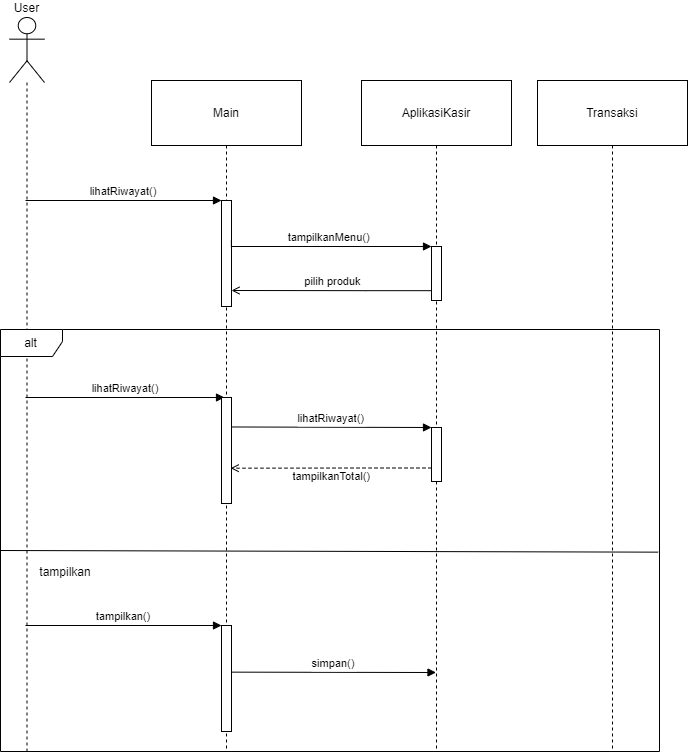

The diagram above was exported from draw.io. Its source (the exported page's mxGraphModel, read from the mxfile embedded in the PNG):
<mxGraphModel dx="1588" dy="1422" grid="0" gridSize="10" guides="1" tooltips="1" connect="1" arrows="1" fold="1" page="0" pageScale="1" pageWidth="850" pageHeight="1100" math="0" shadow="0">
  <root>
    <mxCell id="0" />
    <mxCell id="1" parent="0" />
    <mxCell id="EAEwHfjyX0VDjZCvs-Zl-1" value="User" style="shape=umlLifeline;perimeter=lifelinePerimeter;whiteSpace=wrap;container=1;dropTarget=0;collapsible=0;recursiveResize=0;outlineConnect=0;portConstraint=eastwest;newEdgeStyle={&quot;edgeStyle&quot;:&quot;elbowEdgeStyle&quot;,&quot;elbow&quot;:&quot;vertical&quot;,&quot;curved&quot;:0,&quot;rounded&quot;:0};participant=umlActor;verticalAlign=bottom;labelPosition=center;verticalLabelPosition=top;align=center;size=65;" parent="1" vertex="1">
      <mxGeometry x="217" y="-85" width="35" height="735" as="geometry" />
    </mxCell>
    <mxCell id="EAEwHfjyX0VDjZCvs-Zl-2" value="Main" style="shape=umlLifeline;perimeter=lifelinePerimeter;whiteSpace=wrap;container=1;dropTarget=0;collapsible=0;recursiveResize=0;outlineConnect=0;portConstraint=eastwest;newEdgeStyle={&quot;edgeStyle&quot;:&quot;elbowEdgeStyle&quot;,&quot;elbow&quot;:&quot;vertical&quot;,&quot;curved&quot;:0,&quot;rounded&quot;:0};size=65;" parent="1" vertex="1">
      <mxGeometry x="359" y="-22" width="150" height="671" as="geometry" />
    </mxCell>
    <mxCell id="EAEwHfjyX0VDjZCvs-Zl-3" value="AplikasiKasir" style="shape=umlLifeline;perimeter=lifelinePerimeter;whiteSpace=wrap;container=1;dropTarget=0;collapsible=0;recursiveResize=0;outlineConnect=0;portConstraint=eastwest;newEdgeStyle={&quot;edgeStyle&quot;:&quot;elbowEdgeStyle&quot;,&quot;elbow&quot;:&quot;vertical&quot;,&quot;curved&quot;:0,&quot;rounded&quot;:0};size=65;" parent="1" vertex="1">
      <mxGeometry x="569" y="-22" width="150" height="671" as="geometry" />
    </mxCell>
    <mxCell id="EAEwHfjyX0VDjZCvs-Zl-4" value="Transaksi" style="shape=umlLifeline;perimeter=lifelinePerimeter;whiteSpace=wrap;container=1;dropTarget=0;collapsible=0;recursiveResize=0;outlineConnect=0;portConstraint=eastwest;newEdgeStyle={&quot;edgeStyle&quot;:&quot;elbowEdgeStyle&quot;,&quot;elbow&quot;:&quot;vertical&quot;,&quot;curved&quot;:0,&quot;rounded&quot;:0};size=65;" parent="1" vertex="1">
      <mxGeometry x="745" y="-22" width="150" height="671" as="geometry" />
    </mxCell>
    <mxCell id="EAEwHfjyX0VDjZCvs-Zl-7" value="lihatRiwayat()" style="verticalAlign=bottom;edgeStyle=elbowEdgeStyle;elbow=vertical;curved=0;rounded=0;endArrow=block;entryX=0;entryY=1;entryDx=0;entryDy=0;" parent="1" source="EAEwHfjyX0VDjZCvs-Zl-1" target="7aHlO1MxONfLKcCPy7-6-2" edge="1">
      <mxGeometry relative="1" as="geometry">
        <Array as="points">
          <mxPoint x="330.50000000000006" y="98" />
        </Array>
        <mxPoint x="238" y="98" as="sourcePoint" />
        <mxPoint x="418" y="98" as="targetPoint" />
      </mxGeometry>
    </mxCell>
    <mxCell id="EAEwHfjyX0VDjZCvs-Zl-8" value="pilih produk" style="verticalAlign=bottom;edgeStyle=elbowEdgeStyle;elbow=horizontal;curved=0;rounded=0;endArrow=open;exitX=0.818;exitY=0.876;exitDx=0;exitDy=0;exitPerimeter=0;endFill=0;entryX=0.849;entryY=-0.002;entryDx=0;entryDy=0;entryPerimeter=0;" parent="1" source="7aHlO1MxONfLKcCPy7-6-5" target="7aHlO1MxONfLKcCPy7-6-2" edge="1">
      <mxGeometry relative="1" as="geometry">
        <Array as="points">
          <mxPoint x="573.1700000000001" y="187.79" />
        </Array>
        <mxPoint x="632" y="188" as="sourcePoint" />
        <mxPoint x="440" y="188" as="targetPoint" />
      </mxGeometry>
    </mxCell>
    <mxCell id="7aHlO1MxONfLKcCPy7-6-2" value="" style="rounded=0;whiteSpace=wrap;html=1;direction=south;" parent="1" vertex="1">
      <mxGeometry x="429" y="98" width="10" height="106" as="geometry" />
    </mxCell>
    <mxCell id="7aHlO1MxONfLKcCPy7-6-3" value="tampilkanMenu()" style="verticalAlign=bottom;edgeStyle=elbowEdgeStyle;elbow=vertical;curved=0;rounded=0;endArrow=block;exitX=0.375;exitY=0.013;exitDx=0;exitDy=0;exitPerimeter=0;entryX=0;entryY=1;entryDx=0;entryDy=0;" parent="1" source="7aHlO1MxONfLKcCPy7-6-2" target="7aHlO1MxONfLKcCPy7-6-5" edge="1">
      <mxGeometry relative="1" as="geometry">
        <Array as="points">
          <mxPoint x="448" y="144" />
        </Array>
        <mxPoint x="452" y="143" as="sourcePoint" />
        <mxPoint x="623" y="144" as="targetPoint" />
      </mxGeometry>
    </mxCell>
    <mxCell id="7aHlO1MxONfLKcCPy7-6-5" value="" style="rounded=0;whiteSpace=wrap;html=1;direction=south;" parent="1" vertex="1">
      <mxGeometry x="639" y="144" width="10" height="54" as="geometry" />
    </mxCell>
    <mxCell id="7aHlO1MxONfLKcCPy7-6-6" value="alt" style="shape=umlFrame;pointerEvents=0;dropTarget=0;strokeColor=light-dark(#000000, #535353);height=27;width=62;" parent="1" vertex="1">
      <mxGeometry x="208" y="227" width="659" height="422" as="geometry" />
    </mxCell>
    <mxCell id="7aHlO1MxONfLKcCPy7-6-7" value="lihatRiwayat()" style="verticalAlign=bottom;edgeStyle=elbowEdgeStyle;elbow=vertical;curved=0;rounded=0;endArrow=block;entryX=0;entryY=1;entryDx=0;entryDy=0;" parent="1" source="EAEwHfjyX0VDjZCvs-Zl-1" edge="1">
      <mxGeometry relative="1" as="geometry">
        <Array as="points">
          <mxPoint x="333.50000000000006" y="295" />
        </Array>
        <mxPoint x="237" y="295" as="sourcePoint" />
        <mxPoint x="432" y="295" as="targetPoint" />
      </mxGeometry>
    </mxCell>
    <mxCell id="7aHlO1MxONfLKcCPy7-6-8" value="" style="rounded=0;whiteSpace=wrap;html=1;direction=south;" parent="1" vertex="1">
      <mxGeometry x="429" y="295" width="10" height="106" as="geometry" />
    </mxCell>
    <mxCell id="7aHlO1MxONfLKcCPy7-6-9" value="lihatRiwayat()" style="verticalAlign=bottom;edgeStyle=elbowEdgeStyle;elbow=vertical;curved=0;rounded=0;endArrow=block;entryX=0;entryY=1;entryDx=0;entryDy=0;exitX=0.278;exitY=-0.024;exitDx=0;exitDy=0;exitPerimeter=0;" parent="1" source="7aHlO1MxONfLKcCPy7-6-8" edge="1">
      <mxGeometry relative="1" as="geometry">
        <Array as="points">
          <mxPoint x="448" y="325" />
        </Array>
        <mxPoint x="458" y="325" as="sourcePoint" />
        <mxPoint x="639" y="325" as="targetPoint" />
      </mxGeometry>
    </mxCell>
    <mxCell id="7aHlO1MxONfLKcCPy7-6-10" value="tampilkanTotal()" style="verticalAlign=bottom;edgeStyle=elbowEdgeStyle;elbow=horizontal;curved=0;rounded=0;endArrow=open;entryX=0.667;entryY=0.081;entryDx=0;entryDy=0;entryPerimeter=0;exitX=0.75;exitY=1;exitDx=0;exitDy=0;endFill=0;dashed=1;" parent="1" source="7aHlO1MxONfLKcCPy7-6-11" target="7aHlO1MxONfLKcCPy7-6-8" edge="1">
      <mxGeometry x="-0.005" y="17" relative="1" as="geometry">
        <Array as="points">
          <mxPoint x="576.1700000000001" y="366.78999999999996" />
        </Array>
        <mxPoint x="643" y="367" as="sourcePoint" />
        <mxPoint x="443" y="366" as="targetPoint" />
        <mxPoint as="offset" />
      </mxGeometry>
    </mxCell>
    <mxCell id="7aHlO1MxONfLKcCPy7-6-11" value="" style="rounded=0;whiteSpace=wrap;html=1;direction=south;" parent="1" vertex="1">
      <mxGeometry x="639" y="325" width="10" height="54" as="geometry" />
    </mxCell>
    <mxCell id="7aHlO1MxONfLKcCPy7-6-13" value="" style="endArrow=none;html=1;rounded=0;exitX=0.001;exitY=0.47;exitDx=0;exitDy=0;exitPerimeter=0;entryX=0.999;entryY=0.473;entryDx=0;entryDy=0;entryPerimeter=0;" parent="1" edge="1">
      <mxGeometry width="50" height="50" relative="1" as="geometry">
        <mxPoint x="207.99899999999988" y="448" as="sourcePoint" />
        <mxPoint x="865.6810000000002" y="449.64699999999993" as="targetPoint" />
      </mxGeometry>
    </mxCell>
    <mxCell id="7aHlO1MxONfLKcCPy7-6-14" value="tampilkan" style="text;html=1;align=center;verticalAlign=middle;whiteSpace=wrap;rounded=0;" parent="1" vertex="1">
      <mxGeometry x="243" y="460" width="60" height="20" as="geometry" />
    </mxCell>
    <mxCell id="7aHlO1MxONfLKcCPy7-6-15" value="tampilkan()" style="verticalAlign=bottom;edgeStyle=elbowEdgeStyle;elbow=vertical;curved=0;rounded=0;endArrow=block;entryX=0;entryY=1;entryDx=0;entryDy=0;" parent="1" source="EAEwHfjyX0VDjZCvs-Zl-1" target="7aHlO1MxONfLKcCPy7-6-16" edge="1">
      <mxGeometry relative="1" as="geometry">
        <Array as="points">
          <mxPoint x="337.50000000000006" y="523" />
        </Array>
        <mxPoint x="238" y="523" as="sourcePoint" />
        <mxPoint x="427" y="523" as="targetPoint" />
      </mxGeometry>
    </mxCell>
    <mxCell id="7aHlO1MxONfLKcCPy7-6-16" value="" style="rounded=0;whiteSpace=wrap;html=1;direction=south;" parent="1" vertex="1">
      <mxGeometry x="429" y="523" width="10" height="106" as="geometry" />
    </mxCell>
    <mxCell id="7aHlO1MxONfLKcCPy7-6-17" value="simpan()" style="verticalAlign=bottom;edgeStyle=elbowEdgeStyle;elbow=vertical;curved=0;rounded=0;endArrow=block;exitX=0.44;exitY=-0.031;exitDx=0;exitDy=0;exitPerimeter=0;" parent="1" source="7aHlO1MxONfLKcCPy7-6-16" target="EAEwHfjyX0VDjZCvs-Zl-3" edge="1">
      <mxGeometry relative="1" as="geometry">
        <Array as="points" />
        <mxPoint x="444" y="570" as="sourcePoint" />
        <mxPoint x="636" y="570" as="targetPoint" />
      </mxGeometry>
    </mxCell>
  </root>
</mxGraphModel>